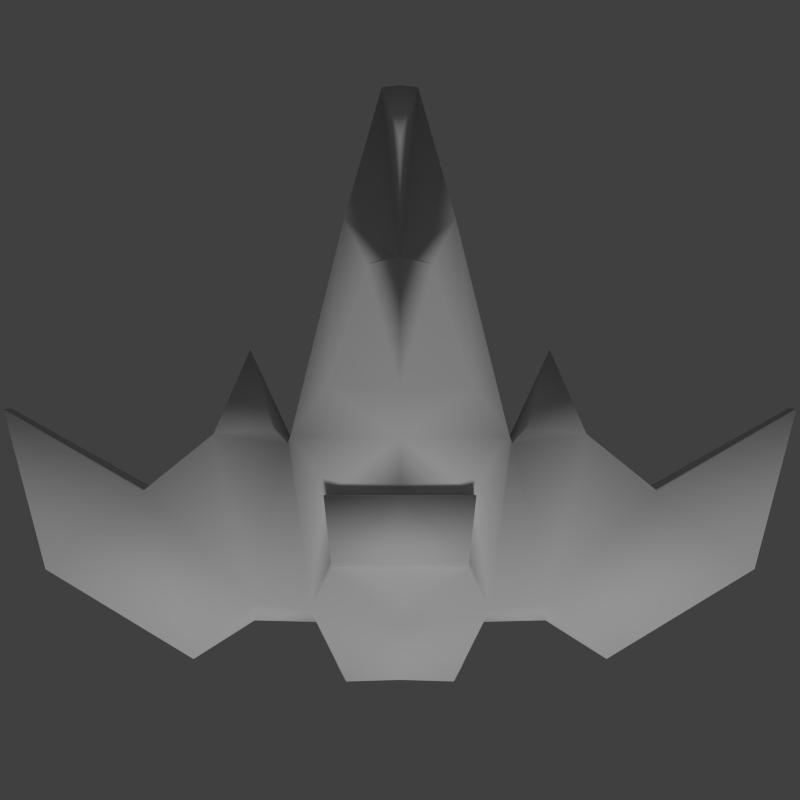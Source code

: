 # Source: player_ship_coll.blend  (saved by Blender 2.75.0; exported with 4.5.12 LTS)
import bpy
from mathutils import Matrix  # noqa: F401  (used for matrix-valued properties, if any)

bpy.ops.wm.read_factory_settings(use_empty=True)
scene = bpy.context.scene
scene.name = 'Scene'

# ---- collections
col_collection_1 = bpy.data.collections.new('Collection 1'); scene.collection.children.link(col_collection_1)

# ---- materials (node trees are filled in below, after node groups)
mat_body = bpy.data.materials.new('Body')
mat_body.alpha_threshold = 0.0
mat_body.use_transparent_shadow = False
mat_body.preview_render_type = 'CUBE'
mat_body.roughness = 0.5
mat_body.line_color = (0.0, 0.0, 0.0, 1.0)
mat_glow = bpy.data.materials.new('Glow')
mat_glow.alpha_threshold = 0.0
mat_glow.use_transparent_shadow = False
mat_glow.diffuse_color = (0.5, 0.5, 0.5, 1.0)
mat_glow.roughness = 0.5

# ---- material node trees

# ---- world
world_world = bpy.data.worlds.new('World'); scene.world = world_world
world_world.color = (0.05088, 0.05088, 0.05088)
world_world.use_sun_shadow = False
world_world.sun_shadow_jitter_overblur = 0.0
world_world.cycles.sampling_method = 'MANUAL'
world_world.cycles.sample_map_resolution = 256

# ---- cameras
cam_camera = bpy.data.cameras.new('Camera')
cam_camera.clip_end = 100.0
cam_camera.lens = 35.0
cam_camera.sensor_width = 32.0
cam_camera.sensor_height = 18.0
cam_camera.ortho_scale = 7.314
cam_camera.dof.focus_distance = 0.0
cam_camera.dof.aperture_fstop = 128.0

# ---- lights
light_lamp = bpy.data.lights.new('Lamp', 'SUN')
light_lamp.transmission_factor = 0.0
light_lamp.cutoff_distance = 30.0
light_lamp.angle = 0.1993
light_lamp.energy = 1.0
light_lamp.shadow_buffer_clip_start = 1.001
light_lamp.shadow_soft_size = 0.1
light_lamp.shadow_cascade_max_distance = 1000.0
light_lamp.cycles.use_multiple_importance_sampling = False

# ---- meshes
me_cube = bpy.data.meshes.new('Cube')
me_cube.from_pydata([(-1.008, -0.3136, -0.4348), (1.0, -1.177, 0.7882), (-1.008, 0.0, -0.4348), (1.0, 0.0, 1.204), (1.0, 0.0, -0.6473), (1.0, -0.4274, -0.5826), (4.423, 0.0, 0.034), (4.423, -0.3197, -0.06642), (5.202, 0.0, -0.4182), (5.202, -0.2406, -0.4401), (3.405, -0.3758, -0.568), (3.405, -0.6281, 0.3977), (3.405, 0.0, -0.568), (3.405, 0.0, 0.3977), (0.3791, 0.0, 0.9671), (0.3791, -0.7843, 0.8868), (-0.3791, -0.7171, 0.9671), (-0.3791, 0.0, 0.9671), (0.3667, 0.0, 0.7222), (0.3667, -0.7712, 0.6419), (1.511, 0.0, 1.191), (1.511, -0.8688, 0.9139), (2.894, -0.3627, 0.5032), (2.894, 0.0, 0.5544), (1.573, 0.0, 1.137), (1.573, -0.6353, 0.9351), (0.9189, -1.215, 0.7226), (0.9189, -1.2, 0.1465), (-1.063, -1.716, -0.1683), (-1.063, -1.614, 0.4785), (0.9369, -2.151, 0.6536), (0.9369, -2.137, 0.1465), (-0.6809, -4.406, -0.6811), (-0.667, -4.305, -0.4288), (1.28, -4.83, -0.4419), (1.282, -4.815, -0.641), (0.3615, -2.884, -0.01938), (-1.601, -2.474, -0.1968), (-1.587, -2.373, 0.2325), (0.3595, -2.899, 0.3337), (-1.008, -0.8418, 0.8963), (-1.008, 0.0, 0.8963), (-1.047, -0.9782, -0.1164), (-1.047, -0.8981, 0.6093), (-0.6054, -1.035, 0.8507), (-0.6054, -0.2095, -0.5249), (-0.6054, 0.0, -0.5667), (-0.2295, -0.7303, 0.9513), (-0.6685, -1.153, 0.8053), (-0.6685, -1.232, -0.1062), (-0.6685, -1.748, 0.5858), (-0.6685, -1.827, -0.1062), (-0.2829, -4.408, -0.4313), (-0.2936, -4.487, -0.6732), (-1.203, -2.477, 0.221), (-1.214, -2.555, -0.1618), (0.3878, 0.0, 1.144), (0.3878, -0.7985, 1.064), (1.091, -1.391, 0.1945), (1.091, -1.399, 0.6056), (1.091, -1.952, 0.1945), (1.091, -1.961, 0.6056), (2.922, -0.218, 0.5655), (2.956, 0.0, 0.6049), (1.345, 0.0, -0.6313), (1.345, -0.3624, -0.5851), (3.06, -0.3256, -0.5747), (3.06, 0.0, -0.5747), (-0.8066, -0.2615, -0.4799), (-0.8066, 0.0, -0.5008), (-0.3043, -0.7237, 0.9592), (-0.3166, -0.7106, 0.7143), (-0.8658, -1.681, 0.5658), (-0.8658, -1.772, -0.1372), (-0.4749, -4.356, -0.4301), (-0.4872, -4.446, -0.6771), (-1.407, -2.515, -0.1793), (-1.395, -2.425, 0.2267), (-0.8066, -0.9384, 0.8717), (-0.8579, -1.026, 0.8194), (-0.8579, -1.105, -0.1113), (-0.2992, -0.7143, 1.136), (-0.2992, 0.0, 1.232), (-0.4785, -4.217, -0.3741), (-0.639, -4.174, -0.373), (0.2188, -2.999, 0.2641), (0.9877, -4.613, -0.384), (-1.408, -2.56, 0.1795), (-1.087, -2.647, 0.1699), (-0.318, -4.26, -0.3752), (-1.247, -2.603, 0.1747), (1.936, -1.641, 0.3689), (1.936, -1.642, 0.4311), (1.936, -1.709, 0.3689), (1.936, -1.71, 0.4311), (-1.66, -0.2886, -0.06644), (-1.66, 0.0, -0.06644), (-1.66, -0.565, 0.6821), (-1.66, 0.0, 0.6821), (-1.7, -0.7264, 0.0259), (-1.7, -0.6212, 0.6032), (-1.663, -0.3072, 0.02265), (-1.663, 0.0, 0.02265), (-1.663, -0.5181, 0.5941), (-1.663, 0.0, 0.5941), (-1.693, -0.6414, 0.09314), (-1.693, -0.5611, 0.5339)], [(70, 71)], [(69, 68, 0, 2), (45, 5, 27, 49), (11, 10, 9, 7), (8, 6, 7, 9), (10, 12, 8, 9), (13, 11, 7, 6), (3, 1, 21, 20), (5, 4, 64, 65), (1, 5, 10, 11), (15, 14, 18, 19), (44, 1, 15, 47), (1, 3, 14, 15), (11, 13, 23, 22), (1, 11, 22, 21), (23, 63, 62, 22), (31, 27, 58, 60), (5, 1, 26, 27), (55, 36, 35, 53), (49, 27, 31, 51), (75, 74, 33, 32), (38, 37, 32, 33), (36, 39, 34, 35), (31, 30, 39, 36), (29, 28, 37, 38), (51, 31, 36, 55), (73, 51, 55, 76), (77, 54, 50, 72), (52, 34, 86, 89), (35, 34, 52, 53), (26, 48, 50, 30), (76, 55, 53, 75), (1, 44, 48, 26), (4, 5, 45, 46), (41, 40, 16, 17), (43, 40, 97, 100), (78, 40, 43, 79), (79, 43, 29, 72), (43, 42, 28, 29), (80, 49, 51, 73), (78, 44, 47, 70), (68, 45, 49, 80), (19, 18, 56, 57), (30, 31, 60, 61), (27, 26, 59, 58), (26, 30, 61, 59), (58, 91, 93, 60), (24, 25, 62, 63), (21, 25, 24, 20), (21, 22, 62, 25), (65, 64, 67, 66), (12, 10, 66, 67), (10, 5, 65, 66), (0, 68, 80, 42), (40, 78, 70, 16), (42, 80, 73, 28), (48, 79, 72, 50), (44, 78, 79, 48), (37, 76, 75, 32), (28, 73, 76, 37), (33, 74, 83, 84), (53, 52, 74, 75), (46, 45, 68, 69), (16, 81, 82, 17), (57, 56, 82, 81), (34, 39, 85, 86), (39, 54, 88, 85), (38, 33, 84, 87), (74, 52, 89, 83), (77, 38, 87, 90), (54, 77, 90, 88), (91, 92, 94, 93), (95, 99, 105, 101), (40, 41, 98, 97), (2, 0, 95, 96), (0, 42, 99, 95), (42, 43, 100, 99), (99, 100, 106, 105), (96, 95, 101, 102), (100, 97, 103, 106), (97, 98, 104, 103), (101, 105, 106, 103, 104, 102), (30, 50, 54, 39), (72, 29, 38, 77), (59, 92, 91, 58), (61, 60, 93, 94), (61, 94, 92, 59), (85, 88, 90, 87, 84, 83, 89, 86), (47, 15, 57, 81), (16, 70, 47, 81)])
me_cube.polygons.foreach_set('use_smooth', [True] * 89)
me_cube.polygons.foreach_set('material_index', [0, 0, 0, 0, 0, 0, 0, 0, 0, 0, 0, 0, 0, 0, 0, 0, 0, 0, 0, 0, 0, 0, 0, 0, 0, 0, 0, 0, 0, 0, 0, 0, 0, 0, 0, 0, 0, 0, 0, 0, 0, 0, 0, 0, 0, 0, 0, 0, 0, 0, 0, 0, 0, 0, 0, 0, 0, 0, 0, 0, 0, 0, 0, 0, 0, 0, 0, 0, 0, 0, 0, 0, 0, 0, 0, 0, 0, 0, 0, 0, 1, 0, 0, 0, 0, 0, 0, 0, 0])
_uv = me_cube.uv_layers.new(name='UVMap')
_uv.uv.foreach_set('vector', [0.5124, 0.08906, 0.4863, 0.08936, 0.4806, 0.06899, 0.5117, 0.06811, 0.4922, 0.1098, 0.4725, 0.2683, 0.3585, 0.2603, 0.3811, 0.09942, 0.6973, 0.3063, 0.7917, 0.3029, 0.7869, 0.4698, 0.7484, 0.3997, 0.7688, 0.4812, 0.7217, 0.4151, 0.7484, 0.3997, 0.7869, 0.4698, 0.4778, 0.5049, 0.5148, 0.5049, 0.515, 0.6822, 0.4912, 0.6821, 0.6617, 0.3404, 0.6973, 0.3063, 0.7484, 0.3997, 0.7217, 0.4151, 0.5223, 0.04558, 0.6257, 0.04801, 0.6071, 0.1055, 0.5173, 0.07936, 0.4725, 0.2683, 0.515, 0.2682, 0.5148, 0.3021, 0.4789, 0.3022, 0.6257, 0.04801, 0.7917, 0.05245, 0.7917, 0.3029, 0.6973, 0.3063, 0.1775, 0.9084, 0.2157, 0.9875, 0.1981, 0.995, 0.1591, 0.9337, 0.07321, 0.8547, 0.2456, 0.8739, 0.1775, 0.9084, 0.103, 0.8954, 0.2456, 0.8739, 0.2618, 0.977, 0.2157, 0.9875, 0.1775, 0.9084, 0.6973, 0.3063, 0.6617, 0.3404, 0.6308, 0.3144, 0.6488, 0.2811, 0.6257, 0.04801, 0.6973, 0.3063, 0.6488, 0.2811, 0.6071, 0.1055, 0.0, 0.0, 0.8724, 0.4363, 0.0, 0.0, 0.6308, 0.3144, 0.5006, 0.777, 0.5006, 0.8702, 0.4832, 0.8509, 0.4842, 0.7951, 0.7917, 0.05245, 0.6257, 0.04801, 0.6227, 0.02594, 0.6783, 0.000337, 0.2507, 0.03855, 0.2092, 0.1937, 0.000337, 0.2657, 0.0447, 0.1124, 0.3811, 0.09942, 0.3585, 0.2603, 0.2657, 0.2562, 0.3207, 0.09681, 0.9567, 0.4945, 0.9826, 0.491, 0.9862, 0.5104, 0.9594, 0.514, 0.9948, 0.7505, 0.9547, 0.7327, 0.9548, 0.5146, 0.9781, 0.5284, 0.9403, 0.09548, 0.9747, 0.08844, 0.9497, 0.3133, 0.9301, 0.3167, 0.937, 0.01108, 0.9862, 0.000337, 0.9747, 0.08844, 0.9403, 0.09548, 0.9997, 0.8453, 0.9382, 0.8237, 0.9547, 0.7327, 0.9948, 0.7505, 0.3207, 0.09681, 0.2657, 0.2562, 0.2092, 0.1937, 0.2507, 0.03855, 0.3271, 0.07717, 0.3207, 0.09681, 0.2507, 0.03855, 0.2557, 0.01943, 0.03641, 0.6869, 0.05577, 0.6866, 0.08843, 0.7778, 0.06736, 0.7781, 0.7322, 0.7811, 0.5893, 0.8909, 0.6032, 0.8574, 0.7303, 0.7685, 0.9301, 0.3167, 0.9497, 0.3133, 0.979, 0.4715, 0.9539, 0.475, 0.241, 0.8521, 0.07031, 0.8404, 0.08843, 0.7778, 0.2618, 0.7602, 0.2557, 0.01943, 0.2507, 0.03855, 0.0447, 0.1124, 0.05013, 0.0935, 0.2456, 0.8739, 0.07321, 0.8547, 0.07031, 0.8404, 0.241, 0.8521, 0.515, 0.2682, 0.4725, 0.2683, 0.4922, 0.1098, 0.5133, 0.11, 0.000337, 0.9074, 0.03071, 0.8626, 0.08766, 0.8942, 0.03082, 0.935, 0.8011, 0.08892, 0.8028, 0.05932, 0.8711, 0.08705, 0.8704, 0.0954, 0.05033, 0.8586, 0.03071, 0.8626, 0.01931, 0.8399, 0.04789, 0.8474, 0.04789, 0.8474, 0.01931, 0.8399, 0.04551, 0.7759, 0.06736, 0.7781, 0.9997, 0.9176, 0.9301, 0.8968, 0.9382, 0.8237, 0.9997, 0.8453, 0.3945, 0.08043, 0.3811, 0.09942, 0.3207, 0.09681, 0.3271, 0.07717, 0.05033, 0.8586, 0.07321, 0.8547, 0.103, 0.8954, 0.09551, 0.8949, 0.4863, 0.08936, 0.4922, 0.1098, 0.3811, 0.09942, 0.3945, 0.08043, 0.7588, 0.8344, 0.8362, 0.7732, 0.8715, 0.8226, 0.798, 0.8495, 0.506, 0.9288, 0.506, 0.9793, 0.482, 0.975, 0.4817, 0.9341, 0.5073, 0.8708, 0.5073, 0.9281, 0.4819, 0.917, 0.4818, 0.8761, 0.5019, 0.6829, 0.5019, 0.7763, 0.4849, 0.7581, 0.4822, 0.7024, 0.0, 0.0, 0.515, 0.683, 0.0, 0.0, 0.4832, 0.8509, 0.7924, 0.3105, 0.8604, 0.3041, 0.8724, 0.4363, 0.854, 0.45, 0.8604, 0.3041, 0.7924, 0.3105, 0.0, 0.0, 0.6071, 0.1055, 0.0, 0.0, 0.6488, 0.2811, 0.0, 0.0, 0.8604, 0.3041, 0.4789, 0.3022, 0.5148, 0.3021, 0.0, 0.0, 0.4827, 0.471, 0.5148, 0.5049, 0.4778, 0.5049, 0.4827, 0.471, 0.5148, 0.471, 0.4778, 0.5049, 0.4725, 0.2683, 0.4789, 0.3022, 0.4827, 0.471, 0.4806, 0.06899, 0.4863, 0.08936, 0.3945, 0.08043, 0.4076, 0.06162, 0.03071, 0.8626, 0.05033, 0.8586, 0.09551, 0.8949, 0.08766, 0.8942, 0.4076, 0.06162, 0.3945, 0.08043, 0.3271, 0.07717, 0.3335, 0.05739, 0.07031, 0.8404, 0.04789, 0.8474, 0.06736, 0.7781, 0.08843, 0.7778, 0.07321, 0.8547, 0.05033, 0.8586, 0.04789, 0.8474, 0.07031, 0.8404, 0.2607, 0.000337, 0.2557, 0.01943, 0.05013, 0.0935, 0.05555, 0.07459, 0.3335, 0.05739, 0.3271, 0.07717, 0.2557, 0.01943, 0.2607, 0.000337, 0.7581, 0.7631, 0.7451, 0.7721, 0.7412, 0.7609, 0.752, 0.7533, 0.9539, 0.475, 0.979, 0.4715, 0.9826, 0.491, 0.9567, 0.4945, 0.5133, 0.11, 0.4922, 0.1098, 0.4863, 0.08936, 0.5124, 0.08906, 0.0, 0.0, 0.0, 0.0, 0.0, 0.0, 0.08766, 0.8942, 0.8715, 0.8226, 0.0, 0.0, 0.0, 0.0, 0.0, 0.0, 0.5893, 0.8909, 0.5157, 0.6405, 0.5301, 0.637, 0.6032, 0.8574, 0.5157, 0.6405, 0.5576, 0.5072, 0.5658, 0.5234, 0.5301, 0.637, 0.5563, 0.4819, 0.7581, 0.5083, 0.7495, 0.5129, 0.5755, 0.4925, 0.7451, 0.7721, 0.7322, 0.7811, 0.7303, 0.7685, 0.7412, 0.7609, 0.5608, 0.491, 0.5563, 0.4819, 0.5755, 0.4925, 0.5696, 0.5093, 0.5576, 0.5072, 0.5608, 0.491, 0.5696, 0.5093, 0.5658, 0.5234, 0.515, 0.6898, 0.5088, 0.6897, 0.5088, 0.6829, 0.515, 0.683, 0.8859, 0.1919, 0.8589, 0.153, 0.8687, 0.1496, 0.8909, 0.1848, 0.8028, 0.05932, 0.8605, 0.000337, 0.9089, 0.04721, 0.8711, 0.08705, 0.8451, 0.2622, 0.825, 0.238, 0.8859, 0.1919, 0.9032, 0.2143, 0.825, 0.238, 0.7924, 0.17, 0.8589, 0.153, 0.8859, 0.1919, 0.7924, 0.17, 0.8011, 0.08892, 0.8704, 0.0954, 0.8589, 0.153, 0.8589, 0.153, 0.8704, 0.0954, 0.8761, 0.09969, 0.8687, 0.1496, 0.9032, 0.2143, 0.8859, 0.1919, 0.8909, 0.1848, 0.91, 0.209, 0.8704, 0.0954, 0.8711, 0.08705, 0.88, 0.0919, 0.8761, 0.09969, 0.8711, 0.08705, 0.9089, 0.04721, 0.9142, 0.052, 0.88, 0.0919, 0.8687, 0.1496, 0.8761, 0.09969, 0.88, 0.0919, 0.9142, 0.052, 0.0, 0.0, 0.8909, 0.1848, 0.2618, 0.7602, 0.08843, 0.7778, 0.05577, 0.6866, 0.2166, 0.6829, 0.06736, 0.7781, 0.04551, 0.7759, 0.01688, 0.6867, 0.03641, 0.6869, 0.0, 0.0, 0.515, 0.6898, 0.0, 0.0, 0.4819, 0.917, 0.0, 0.0, 0.482, 0.975, 0.0, 0.0, 0.5088, 0.6829, 0.5088, 0.6829, 0.5088, 0.6897, 0.0, 0.0, 0.4849, 0.7581, 0.5658, 0.5234, 0.5696, 0.5093, 0.5755, 0.4925, 0.7495, 0.5129, 0.7412, 0.7609, 0.7303, 0.7685, 0.6032, 0.8574, 0.5301, 0.637, 0.0, 0.0, 0.1775, 0.9084, 0.0, 0.0, 0.0, 0.0, 0.0, 0.0, 0.09551, 0.8949, 0.103, 0.8954, 0.0, 0.0])
me_cube.materials.append(mat_body)
me_cube.materials.append(mat_glow)
me_cube.use_remesh_preserve_volume = False
me_cube.use_remesh_preserve_attributes = False
me_cube.use_mirror_vertex_groups = False
me_cube.update()

# ---- objects
ob_cube = bpy.data.objects.new('Cube', me_cube)
ob_lamp = bpy.data.objects.new('Lamp', light_lamp)
ob_camera = bpy.data.objects.new('Camera', cam_camera)

# ---- transforms, parenting, visibility, modifiers, constraints
ob_cube.location = (0.0, -0.384, -0.1952)
ob_cube.rotation_euler = (0.0, -0.0, 1.571)
ob_cube.lock_rotations_4d = False
ob_cube.empty_display_type = 'ARROWS'
ob_cube.lineart.crease_threshold = 0.0
_m = ob_cube.modifiers.new('Decimate', 'DECIMATE')
_m.ratio = 0.5
_m = ob_cube.modifiers.new('Mirror', 'MIRROR')
_m.use_axis = (False, True, False)
_m.use_clip = True
_m.merge_threshold = 0.01
ob_lamp.location = (-2.924, 1.005, 5.904)
ob_lamp.rotation_euler = (0.6503, 0.05522, 0.0338)
ob_lamp.lock_rotations_4d = False
ob_lamp.empty_display_type = 'ARROWS'
ob_lamp.color = (0.0, 0.0, 0.0, 0.0)
ob_lamp.lineart.crease_threshold = 0.0
ob_camera.location = (0.0, 1.0, 10.0)
ob_camera.lock_rotations_4d = False
ob_camera.empty_display_type = 'ARROWS'
ob_camera.color = (0.0, 0.0, 0.0, 0.0)
ob_camera.display_type = 'WIRE'
ob_camera.lineart.crease_threshold = 0.0

# ---- collection membership
col_collection_1.objects.link(ob_cube)
col_collection_1.objects.link(ob_lamp)
col_collection_1.objects.link(ob_camera)

# ---- scene / render settings (as saved in the file)
scene.camera = ob_camera
scene.frame_start = 1; scene.frame_end = 250; scene.frame_set(1)
scene.render.engine = 'BLENDER_EEVEE_NEXT'
scene.render.resolution_x = 1024
scene.render.resolution_y = 1024
scene.render.resolution_percentage = 50
scene.render.dither_intensity = 0.0
scene.render.film_transparent = True
scene.cycles.use_denoising = False
scene.cycles.samples = 10
scene.cycles.sampling_pattern = 'TABULATED_SOBOL'
scene.cycles.light_sampling_threshold = 0.0
scene.cycles.use_adaptive_sampling = False
scene.cycles.use_light_tree = False
scene.cycles.blur_glossy = 0.0
scene.cycles.pixel_filter_type = 'GAUSSIAN'
scene.cycles.sample_clamp_indirect = 0.0
scene.view_settings.view_transform = 'Standard'
bpy.context.view_layer.update()
